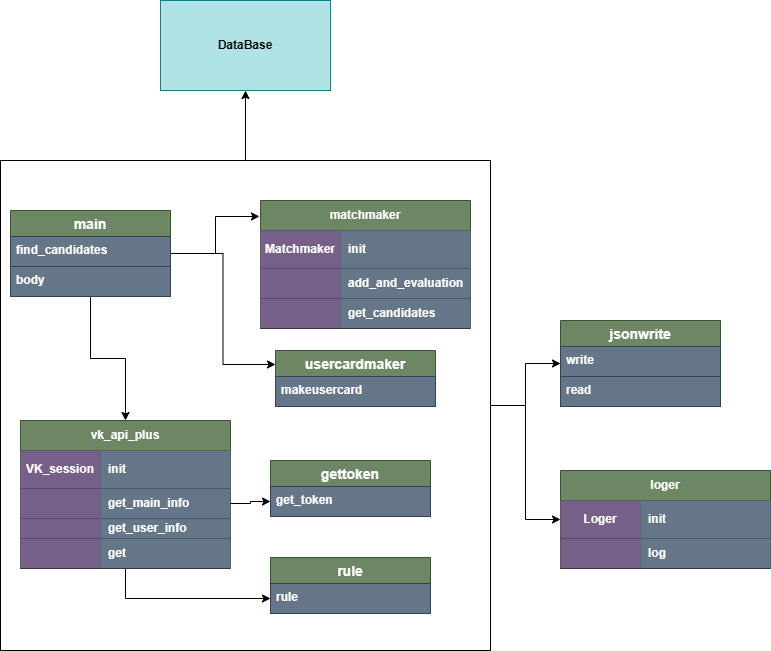

The diagram above was exported from draw.io. Its source (the exported page's mxGraphModel, read from the mxfile embedded in the PNG):
<mxGraphModel dx="1426" dy="793" grid="1" gridSize="10" guides="1" tooltips="1" connect="1" arrows="1" fold="1" page="1" pageScale="1" pageWidth="827" pageHeight="1169" math="0" shadow="0">
  <root>
    <mxCell id="0" />
    <mxCell id="1" parent="0" />
    <mxCell id="0yty8BfTYAvUks0uAYtG-78" style="edgeStyle=orthogonalEdgeStyle;rounded=0;orthogonalLoop=1;jettySize=auto;html=1;" parent="1" source="0yty8BfTYAvUks0uAYtG-1" target="0yty8BfTYAvUks0uAYtG-9" edge="1">
      <mxGeometry relative="1" as="geometry" />
    </mxCell>
    <mxCell id="0yty8BfTYAvUks0uAYtG-79" style="edgeStyle=orthogonalEdgeStyle;rounded=0;orthogonalLoop=1;jettySize=auto;html=1;entryX=0;entryY=0.25;entryDx=0;entryDy=0;" parent="1" source="0yty8BfTYAvUks0uAYtG-1" target="0yty8BfTYAvUks0uAYtG-51" edge="1">
      <mxGeometry relative="1" as="geometry" />
    </mxCell>
    <mxCell id="0yty8BfTYAvUks0uAYtG-80" style="edgeStyle=orthogonalEdgeStyle;rounded=0;orthogonalLoop=1;jettySize=auto;html=1;entryX=-0.005;entryY=0.125;entryDx=0;entryDy=0;entryPerimeter=0;" parent="1" source="0yty8BfTYAvUks0uAYtG-1" target="0yty8BfTYAvUks0uAYtG-38" edge="1">
      <mxGeometry relative="1" as="geometry" />
    </mxCell>
    <mxCell id="0yty8BfTYAvUks0uAYtG-1" value="main" style="swimlane;fontStyle=1;childLayout=stackLayout;horizontal=1;startSize=26;horizontalStack=0;resizeParent=1;resizeParentMax=0;resizeLast=0;collapsible=1;marginBottom=0;align=center;fontSize=14;fillColor=#6d8764;fontColor=#ffffff;strokeColor=#3A5431;" parent="1" vertex="1">
      <mxGeometry x="40" y="210" width="160" height="86" as="geometry" />
    </mxCell>
    <mxCell id="0yty8BfTYAvUks0uAYtG-2" value="find_candidates" style="text;strokeColor=#314354;fillColor=#647687;spacingLeft=4;spacingRight=4;overflow=hidden;rotatable=0;points=[[0,0.5],[1,0.5]];portConstraint=eastwest;fontSize=12;whiteSpace=wrap;html=1;fontStyle=1;fontColor=#ffffff;" parent="0yty8BfTYAvUks0uAYtG-1" vertex="1">
      <mxGeometry y="26" width="160" height="30" as="geometry" />
    </mxCell>
    <mxCell id="0yty8BfTYAvUks0uAYtG-3" value="body" style="text;strokeColor=#314354;fillColor=#647687;spacingLeft=4;spacingRight=4;overflow=hidden;rotatable=0;points=[[0,0.5],[1,0.5]];portConstraint=eastwest;fontSize=12;whiteSpace=wrap;html=1;fontStyle=1;fontColor=#ffffff;" parent="0yty8BfTYAvUks0uAYtG-1" vertex="1">
      <mxGeometry y="56" width="160" height="30" as="geometry" />
    </mxCell>
    <mxCell id="0y9ymaGnpA2lMDRTgvHv-4" style="edgeStyle=orthogonalEdgeStyle;rounded=0;orthogonalLoop=1;jettySize=auto;html=1;" edge="1" parent="1" source="0yty8BfTYAvUks0uAYtG-9" target="0y9ymaGnpA2lMDRTgvHv-2">
      <mxGeometry relative="1" as="geometry" />
    </mxCell>
    <mxCell id="0yty8BfTYAvUks0uAYtG-9" value="vk_api_plus" style="shape=table;startSize=30;container=1;collapsible=1;childLayout=tableLayout;fixedRows=1;rowLines=0;fontStyle=1;align=center;resizeLast=1;html=1;whiteSpace=wrap;fillColor=#6d8764;fontColor=#ffffff;strokeColor=#3A5431;" parent="1" vertex="1">
      <mxGeometry x="50" y="420" width="210" height="148" as="geometry" />
    </mxCell>
    <mxCell id="0yty8BfTYAvUks0uAYtG-23" value="" style="shape=tableRow;horizontal=0;startSize=0;swimlaneHead=0;swimlaneBody=0;fillColor=none;collapsible=0;dropTarget=0;points=[[0,0.5],[1,0.5]];portConstraint=eastwest;top=0;left=0;right=0;bottom=1;html=1;" parent="0yty8BfTYAvUks0uAYtG-9" vertex="1">
      <mxGeometry y="30" width="210" height="38" as="geometry" />
    </mxCell>
    <mxCell id="0yty8BfTYAvUks0uAYtG-24" value="VK_session" style="shape=partialRectangle;connectable=0;fillColor=#76608a;top=0;left=0;bottom=0;right=0;fontStyle=1;overflow=hidden;html=1;whiteSpace=wrap;fontColor=#ffffff;strokeColor=#432D57;" parent="0yty8BfTYAvUks0uAYtG-23" vertex="1">
      <mxGeometry width="80" height="38" as="geometry">
        <mxRectangle width="80" height="38" as="alternateBounds" />
      </mxGeometry>
    </mxCell>
    <mxCell id="0yty8BfTYAvUks0uAYtG-25" value="init" style="shape=partialRectangle;connectable=0;fillColor=#647687;top=0;left=0;bottom=0;right=0;align=left;spacingLeft=6;fontStyle=1;overflow=hidden;html=1;whiteSpace=wrap;fontColor=#ffffff;strokeColor=#314354;" parent="0yty8BfTYAvUks0uAYtG-23" vertex="1">
      <mxGeometry x="80" width="130" height="38" as="geometry">
        <mxRectangle width="130" height="38" as="alternateBounds" />
      </mxGeometry>
    </mxCell>
    <mxCell id="0yty8BfTYAvUks0uAYtG-26" value="" style="shape=tableRow;horizontal=0;startSize=0;swimlaneHead=0;swimlaneBody=0;fillColor=none;collapsible=0;dropTarget=0;points=[[0,0.5],[1,0.5]];portConstraint=eastwest;top=0;left=0;right=0;bottom=1;html=1;" parent="0yty8BfTYAvUks0uAYtG-9" vertex="1">
      <mxGeometry y="68" width="210" height="30" as="geometry" />
    </mxCell>
    <mxCell id="0yty8BfTYAvUks0uAYtG-27" value="" style="shape=partialRectangle;connectable=0;fillColor=#76608a;top=0;left=0;bottom=0;right=0;fontStyle=1;overflow=hidden;html=1;whiteSpace=wrap;fontColor=#ffffff;strokeColor=#432D57;" parent="0yty8BfTYAvUks0uAYtG-26" vertex="1">
      <mxGeometry width="80" height="30" as="geometry">
        <mxRectangle width="80" height="30" as="alternateBounds" />
      </mxGeometry>
    </mxCell>
    <mxCell id="0yty8BfTYAvUks0uAYtG-28" value="get_main_info" style="shape=partialRectangle;connectable=0;fillColor=#647687;top=0;left=0;bottom=0;right=0;align=left;spacingLeft=6;fontStyle=1;overflow=hidden;html=1;whiteSpace=wrap;fontColor=#ffffff;strokeColor=#314354;" parent="0yty8BfTYAvUks0uAYtG-26" vertex="1">
      <mxGeometry x="80" width="130" height="30" as="geometry">
        <mxRectangle width="130" height="30" as="alternateBounds" />
      </mxGeometry>
    </mxCell>
    <mxCell id="0yty8BfTYAvUks0uAYtG-29" value="" style="shape=tableRow;horizontal=0;startSize=0;swimlaneHead=0;swimlaneBody=0;fillColor=none;collapsible=0;dropTarget=0;points=[[0,0.5],[1,0.5]];portConstraint=eastwest;top=0;left=0;right=0;bottom=1;html=1;" parent="0yty8BfTYAvUks0uAYtG-9" vertex="1">
      <mxGeometry y="98" width="210" height="20" as="geometry" />
    </mxCell>
    <mxCell id="0yty8BfTYAvUks0uAYtG-30" value="" style="shape=partialRectangle;connectable=0;fillColor=#76608a;top=0;left=0;bottom=0;right=0;fontStyle=1;overflow=hidden;html=1;whiteSpace=wrap;fontColor=#ffffff;strokeColor=#432D57;" parent="0yty8BfTYAvUks0uAYtG-29" vertex="1">
      <mxGeometry width="80" height="20" as="geometry">
        <mxRectangle width="80" height="20" as="alternateBounds" />
      </mxGeometry>
    </mxCell>
    <mxCell id="0yty8BfTYAvUks0uAYtG-31" value="get_user_info" style="shape=partialRectangle;connectable=0;fillColor=#647687;top=0;left=0;bottom=0;right=0;align=left;spacingLeft=6;fontStyle=1;overflow=hidden;html=1;whiteSpace=wrap;fontColor=#ffffff;strokeColor=#314354;" parent="0yty8BfTYAvUks0uAYtG-29" vertex="1">
      <mxGeometry x="80" width="130" height="20" as="geometry">
        <mxRectangle width="130" height="20" as="alternateBounds" />
      </mxGeometry>
    </mxCell>
    <mxCell id="0yty8BfTYAvUks0uAYtG-32" value="" style="shape=tableRow;horizontal=0;startSize=0;swimlaneHead=0;swimlaneBody=0;fillColor=none;collapsible=0;dropTarget=0;points=[[0,0.5],[1,0.5]];portConstraint=eastwest;top=0;left=0;right=0;bottom=1;html=1;" parent="0yty8BfTYAvUks0uAYtG-9" vertex="1">
      <mxGeometry y="118" width="210" height="30" as="geometry" />
    </mxCell>
    <mxCell id="0yty8BfTYAvUks0uAYtG-33" value="" style="shape=partialRectangle;connectable=0;fillColor=#76608a;top=0;left=0;bottom=0;right=0;fontStyle=1;overflow=hidden;html=1;whiteSpace=wrap;fontColor=#ffffff;strokeColor=#432D57;" parent="0yty8BfTYAvUks0uAYtG-32" vertex="1">
      <mxGeometry width="80" height="30" as="geometry">
        <mxRectangle width="80" height="30" as="alternateBounds" />
      </mxGeometry>
    </mxCell>
    <mxCell id="0yty8BfTYAvUks0uAYtG-34" value="get" style="shape=partialRectangle;connectable=0;fillColor=#647687;top=0;left=0;bottom=0;right=0;align=left;spacingLeft=6;fontStyle=1;overflow=hidden;html=1;whiteSpace=wrap;fontColor=#ffffff;strokeColor=#314354;" parent="0yty8BfTYAvUks0uAYtG-32" vertex="1">
      <mxGeometry x="80" width="130" height="30" as="geometry">
        <mxRectangle width="130" height="30" as="alternateBounds" />
      </mxGeometry>
    </mxCell>
    <mxCell id="0yty8BfTYAvUks0uAYtG-35" value="gettoken" style="swimlane;fontStyle=1;childLayout=stackLayout;horizontal=1;startSize=26;horizontalStack=0;resizeParent=1;resizeParentMax=0;resizeLast=0;collapsible=1;marginBottom=0;align=center;fontSize=14;fillColor=#6d8764;fontColor=#ffffff;strokeColor=#3A5431;" parent="1" vertex="1">
      <mxGeometry x="300" y="460" width="160" height="56" as="geometry" />
    </mxCell>
    <mxCell id="0yty8BfTYAvUks0uAYtG-36" value="get_token" style="text;strokeColor=#314354;fillColor=#647687;spacingLeft=4;spacingRight=4;overflow=hidden;rotatable=0;points=[[0,0.5],[1,0.5]];portConstraint=eastwest;fontSize=12;whiteSpace=wrap;html=1;fontStyle=1;fontColor=#ffffff;" parent="0yty8BfTYAvUks0uAYtG-35" vertex="1">
      <mxGeometry y="26" width="160" height="30" as="geometry" />
    </mxCell>
    <mxCell id="0yty8BfTYAvUks0uAYtG-38" value="matchmaker" style="shape=table;startSize=30;container=1;collapsible=1;childLayout=tableLayout;fixedRows=1;rowLines=0;fontStyle=1;align=center;resizeLast=1;html=1;whiteSpace=wrap;fillColor=#6d8764;fontColor=#ffffff;strokeColor=#3A5431;" parent="1" vertex="1">
      <mxGeometry x="290" y="200" width="210" height="128" as="geometry" />
    </mxCell>
    <mxCell id="0yty8BfTYAvUks0uAYtG-39" value="" style="shape=tableRow;horizontal=0;startSize=0;swimlaneHead=0;swimlaneBody=0;fillColor=none;collapsible=0;dropTarget=0;points=[[0,0.5],[1,0.5]];portConstraint=eastwest;top=0;left=0;right=0;bottom=1;html=1;" parent="0yty8BfTYAvUks0uAYtG-38" vertex="1">
      <mxGeometry y="30" width="210" height="38" as="geometry" />
    </mxCell>
    <mxCell id="0yty8BfTYAvUks0uAYtG-40" value="Matchmaker" style="shape=partialRectangle;connectable=0;fillColor=#76608a;top=0;left=0;bottom=0;right=0;fontStyle=1;overflow=hidden;html=1;whiteSpace=wrap;fontColor=#ffffff;strokeColor=#432D57;" parent="0yty8BfTYAvUks0uAYtG-39" vertex="1">
      <mxGeometry width="80" height="38" as="geometry">
        <mxRectangle width="80" height="38" as="alternateBounds" />
      </mxGeometry>
    </mxCell>
    <mxCell id="0yty8BfTYAvUks0uAYtG-41" value="init" style="shape=partialRectangle;connectable=0;fillColor=#647687;top=0;left=0;bottom=0;right=0;align=left;spacingLeft=6;fontStyle=1;overflow=hidden;html=1;whiteSpace=wrap;fontColor=#ffffff;strokeColor=#314354;" parent="0yty8BfTYAvUks0uAYtG-39" vertex="1">
      <mxGeometry x="80" width="130" height="38" as="geometry">
        <mxRectangle width="130" height="38" as="alternateBounds" />
      </mxGeometry>
    </mxCell>
    <mxCell id="0yty8BfTYAvUks0uAYtG-42" value="" style="shape=tableRow;horizontal=0;startSize=0;swimlaneHead=0;swimlaneBody=0;fillColor=none;collapsible=0;dropTarget=0;points=[[0,0.5],[1,0.5]];portConstraint=eastwest;top=0;left=0;right=0;bottom=1;html=1;" parent="0yty8BfTYAvUks0uAYtG-38" vertex="1">
      <mxGeometry y="68" width="210" height="30" as="geometry" />
    </mxCell>
    <mxCell id="0yty8BfTYAvUks0uAYtG-43" value="" style="shape=partialRectangle;connectable=0;fillColor=#76608a;top=0;left=0;bottom=0;right=0;fontStyle=1;overflow=hidden;html=1;whiteSpace=wrap;fontColor=#ffffff;strokeColor=#432D57;" parent="0yty8BfTYAvUks0uAYtG-42" vertex="1">
      <mxGeometry width="80" height="30" as="geometry">
        <mxRectangle width="80" height="30" as="alternateBounds" />
      </mxGeometry>
    </mxCell>
    <mxCell id="0yty8BfTYAvUks0uAYtG-44" value="add_and_evaluation" style="shape=partialRectangle;connectable=0;fillColor=#647687;top=0;left=0;bottom=0;right=0;align=left;spacingLeft=6;fontStyle=1;overflow=hidden;html=1;whiteSpace=wrap;fontColor=#ffffff;strokeColor=#314354;" parent="0yty8BfTYAvUks0uAYtG-42" vertex="1">
      <mxGeometry x="80" width="130" height="30" as="geometry">
        <mxRectangle width="130" height="30" as="alternateBounds" />
      </mxGeometry>
    </mxCell>
    <mxCell id="0yty8BfTYAvUks0uAYtG-45" value="" style="shape=tableRow;horizontal=0;startSize=0;swimlaneHead=0;swimlaneBody=0;fillColor=none;collapsible=0;dropTarget=0;points=[[0,0.5],[1,0.5]];portConstraint=eastwest;top=0;left=0;right=0;bottom=1;html=1;" parent="0yty8BfTYAvUks0uAYtG-38" vertex="1">
      <mxGeometry y="98" width="210" height="30" as="geometry" />
    </mxCell>
    <mxCell id="0yty8BfTYAvUks0uAYtG-46" value="" style="shape=partialRectangle;connectable=0;fillColor=#76608a;top=0;left=0;bottom=0;right=0;fontStyle=1;overflow=hidden;html=1;whiteSpace=wrap;fontColor=#ffffff;strokeColor=#432D57;" parent="0yty8BfTYAvUks0uAYtG-45" vertex="1">
      <mxGeometry width="80" height="30" as="geometry">
        <mxRectangle width="80" height="30" as="alternateBounds" />
      </mxGeometry>
    </mxCell>
    <mxCell id="0yty8BfTYAvUks0uAYtG-47" value="get_candidates" style="shape=partialRectangle;connectable=0;fillColor=#647687;top=0;left=0;bottom=0;right=0;align=left;spacingLeft=6;fontStyle=1;overflow=hidden;html=1;whiteSpace=wrap;fontColor=#ffffff;strokeColor=#314354;" parent="0yty8BfTYAvUks0uAYtG-45" vertex="1">
      <mxGeometry x="80" width="130" height="30" as="geometry">
        <mxRectangle width="130" height="30" as="alternateBounds" />
      </mxGeometry>
    </mxCell>
    <mxCell id="0yty8BfTYAvUks0uAYtG-51" value="usercardmaker" style="swimlane;fontStyle=1;childLayout=stackLayout;horizontal=1;startSize=26;horizontalStack=0;resizeParent=1;resizeParentMax=0;resizeLast=0;collapsible=1;marginBottom=0;align=center;fontSize=14;fillColor=#6d8764;fontColor=#ffffff;strokeColor=#3A5431;" parent="1" vertex="1">
      <mxGeometry x="305" y="350" width="160" height="56" as="geometry" />
    </mxCell>
    <mxCell id="0yty8BfTYAvUks0uAYtG-52" value="makeusercard" style="text;strokeColor=#314354;fillColor=#647687;spacingLeft=4;spacingRight=4;overflow=hidden;rotatable=0;points=[[0,0.5],[1,0.5]];portConstraint=eastwest;fontSize=12;whiteSpace=wrap;html=1;fontStyle=1;fontColor=#ffffff;" parent="0yty8BfTYAvUks0uAYtG-51" vertex="1">
      <mxGeometry y="26" width="160" height="30" as="geometry" />
    </mxCell>
    <mxCell id="0yty8BfTYAvUks0uAYtG-53" value="loger" style="shape=table;startSize=30;container=1;collapsible=1;childLayout=tableLayout;fixedRows=1;rowLines=0;fontStyle=1;align=center;resizeLast=1;html=1;whiteSpace=wrap;fillColor=#6d8764;fontColor=#ffffff;strokeColor=#3A5431;" parent="1" vertex="1">
      <mxGeometry x="590" y="470" width="210" height="98" as="geometry" />
    </mxCell>
    <mxCell id="0yty8BfTYAvUks0uAYtG-54" value="" style="shape=tableRow;horizontal=0;startSize=0;swimlaneHead=0;swimlaneBody=0;fillColor=none;collapsible=0;dropTarget=0;points=[[0,0.5],[1,0.5]];portConstraint=eastwest;top=0;left=0;right=0;bottom=1;html=1;" parent="0yty8BfTYAvUks0uAYtG-53" vertex="1">
      <mxGeometry y="30" width="210" height="38" as="geometry" />
    </mxCell>
    <mxCell id="0yty8BfTYAvUks0uAYtG-55" value="Loger" style="shape=partialRectangle;connectable=0;fillColor=#76608a;top=0;left=0;bottom=0;right=0;fontStyle=1;overflow=hidden;html=1;whiteSpace=wrap;fontColor=#ffffff;strokeColor=#432D57;" parent="0yty8BfTYAvUks0uAYtG-54" vertex="1">
      <mxGeometry width="80" height="38" as="geometry">
        <mxRectangle width="80" height="38" as="alternateBounds" />
      </mxGeometry>
    </mxCell>
    <mxCell id="0yty8BfTYAvUks0uAYtG-56" value="init" style="shape=partialRectangle;connectable=0;fillColor=#647687;top=0;left=0;bottom=0;right=0;align=left;spacingLeft=6;fontStyle=1;overflow=hidden;html=1;whiteSpace=wrap;fontColor=#ffffff;strokeColor=#314354;" parent="0yty8BfTYAvUks0uAYtG-54" vertex="1">
      <mxGeometry x="80" width="130" height="38" as="geometry">
        <mxRectangle width="130" height="38" as="alternateBounds" />
      </mxGeometry>
    </mxCell>
    <mxCell id="0yty8BfTYAvUks0uAYtG-57" value="" style="shape=tableRow;horizontal=0;startSize=0;swimlaneHead=0;swimlaneBody=0;fillColor=none;collapsible=0;dropTarget=0;points=[[0,0.5],[1,0.5]];portConstraint=eastwest;top=0;left=0;right=0;bottom=1;html=1;" parent="0yty8BfTYAvUks0uAYtG-53" vertex="1">
      <mxGeometry y="68" width="210" height="30" as="geometry" />
    </mxCell>
    <mxCell id="0yty8BfTYAvUks0uAYtG-58" value="" style="shape=partialRectangle;connectable=0;fillColor=#76608a;top=0;left=0;bottom=0;right=0;fontStyle=1;overflow=hidden;html=1;whiteSpace=wrap;fontColor=#ffffff;strokeColor=#432D57;" parent="0yty8BfTYAvUks0uAYtG-57" vertex="1">
      <mxGeometry width="80" height="30" as="geometry">
        <mxRectangle width="80" height="30" as="alternateBounds" />
      </mxGeometry>
    </mxCell>
    <mxCell id="0yty8BfTYAvUks0uAYtG-59" value="log" style="shape=partialRectangle;connectable=0;fillColor=#647687;top=0;left=0;bottom=0;right=0;align=left;spacingLeft=6;fontStyle=1;overflow=hidden;html=1;whiteSpace=wrap;fontColor=#ffffff;strokeColor=#314354;" parent="0yty8BfTYAvUks0uAYtG-57" vertex="1">
      <mxGeometry x="80" width="130" height="30" as="geometry">
        <mxRectangle width="130" height="30" as="alternateBounds" />
      </mxGeometry>
    </mxCell>
    <mxCell id="0yty8BfTYAvUks0uAYtG-63" value="DataBase" style="whiteSpace=wrap;html=1;align=center;fontStyle=1;fillColor=#b0e3e6;strokeColor=#0e8088;" parent="1" vertex="1">
      <mxGeometry x="190" width="170" height="90" as="geometry" />
    </mxCell>
    <mxCell id="0yty8BfTYAvUks0uAYtG-64" value="jsonwrite" style="swimlane;fontStyle=1;childLayout=stackLayout;horizontal=1;startSize=26;horizontalStack=0;resizeParent=1;resizeParentMax=0;resizeLast=0;collapsible=1;marginBottom=0;align=center;fontSize=14;fillColor=#6d8764;fontColor=#ffffff;strokeColor=#3A5431;" parent="1" vertex="1">
      <mxGeometry x="590" y="320" width="160" height="86" as="geometry" />
    </mxCell>
    <mxCell id="0yty8BfTYAvUks0uAYtG-65" value="write" style="text;strokeColor=#314354;fillColor=#647687;spacingLeft=4;spacingRight=4;overflow=hidden;rotatable=0;points=[[0,0.5],[1,0.5]];portConstraint=eastwest;fontSize=12;whiteSpace=wrap;html=1;fontStyle=1;fontColor=#ffffff;" parent="0yty8BfTYAvUks0uAYtG-64" vertex="1">
      <mxGeometry y="26" width="160" height="30" as="geometry" />
    </mxCell>
    <mxCell id="0yty8BfTYAvUks0uAYtG-66" value="read" style="text;strokeColor=#314354;fillColor=#647687;spacingLeft=4;spacingRight=4;overflow=hidden;rotatable=0;points=[[0,0.5],[1,0.5]];portConstraint=eastwest;fontSize=12;whiteSpace=wrap;html=1;fontStyle=1;fontColor=#ffffff;" parent="0yty8BfTYAvUks0uAYtG-64" vertex="1">
      <mxGeometry y="56" width="160" height="30" as="geometry" />
    </mxCell>
    <mxCell id="0yty8BfTYAvUks0uAYtG-77" style="edgeStyle=orthogonalEdgeStyle;rounded=0;orthogonalLoop=1;jettySize=auto;html=1;" parent="1" source="0yty8BfTYAvUks0uAYtG-26" target="0yty8BfTYAvUks0uAYtG-36" edge="1">
      <mxGeometry relative="1" as="geometry" />
    </mxCell>
    <mxCell id="0y9ymaGnpA2lMDRTgvHv-1" value="rule" style="swimlane;fontStyle=1;childLayout=stackLayout;horizontal=1;startSize=26;horizontalStack=0;resizeParent=1;resizeParentMax=0;resizeLast=0;collapsible=1;marginBottom=0;align=center;fontSize=14;fillColor=#6d8764;fontColor=#ffffff;strokeColor=#3A5431;" vertex="1" parent="1">
      <mxGeometry x="300" y="557" width="160" height="56" as="geometry" />
    </mxCell>
    <mxCell id="0y9ymaGnpA2lMDRTgvHv-2" value="rule" style="text;strokeColor=#314354;fillColor=#647687;spacingLeft=4;spacingRight=4;overflow=hidden;rotatable=0;points=[[0,0.5],[1,0.5]];portConstraint=eastwest;fontSize=12;whiteSpace=wrap;html=1;fontStyle=1;fontColor=#ffffff;" vertex="1" parent="0y9ymaGnpA2lMDRTgvHv-1">
      <mxGeometry y="26" width="160" height="30" as="geometry" />
    </mxCell>
    <mxCell id="0y9ymaGnpA2lMDRTgvHv-7" style="edgeStyle=orthogonalEdgeStyle;rounded=0;orthogonalLoop=1;jettySize=auto;html=1;" edge="1" parent="1" source="0y9ymaGnpA2lMDRTgvHv-5" target="0yty8BfTYAvUks0uAYtG-64">
      <mxGeometry relative="1" as="geometry" />
    </mxCell>
    <mxCell id="0y9ymaGnpA2lMDRTgvHv-8" style="edgeStyle=orthogonalEdgeStyle;rounded=0;orthogonalLoop=1;jettySize=auto;html=1;" edge="1" parent="1" source="0y9ymaGnpA2lMDRTgvHv-5" target="0yty8BfTYAvUks0uAYtG-53">
      <mxGeometry relative="1" as="geometry" />
    </mxCell>
    <mxCell id="0y9ymaGnpA2lMDRTgvHv-9" style="edgeStyle=orthogonalEdgeStyle;rounded=0;orthogonalLoop=1;jettySize=auto;html=1;" edge="1" parent="1" source="0y9ymaGnpA2lMDRTgvHv-5" target="0yty8BfTYAvUks0uAYtG-63">
      <mxGeometry relative="1" as="geometry" />
    </mxCell>
    <mxCell id="0y9ymaGnpA2lMDRTgvHv-5" value="" style="whiteSpace=wrap;html=1;aspect=fixed;fillColor=none;" vertex="1" parent="1">
      <mxGeometry x="30" y="160" width="490" height="490" as="geometry" />
    </mxCell>
  </root>
</mxGraphModel>